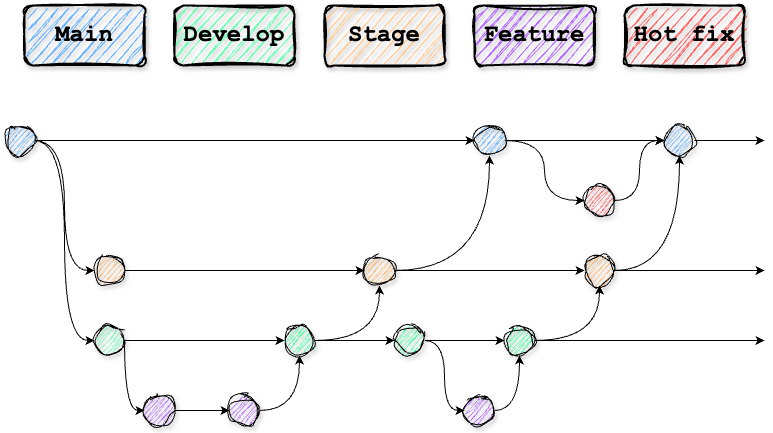

The diagram above was exported from draw.io. Its source (the exported page's mxGraphModel, read from the mxfile embedded in the PNG):
<mxGraphModel dx="1434" dy="741" grid="1" gridSize="10" guides="1" tooltips="1" connect="1" arrows="1" fold="1" page="1" pageScale="1" pageWidth="827" pageHeight="1169" math="0" shadow="0">
  <root>
    <mxCell id="0" />
    <mxCell id="1" parent="0" />
    <mxCell id="Hjm80nokp3P3YLztiJuk-1" value="Main" style="rounded=1;whiteSpace=wrap;html=1;strokeWidth=2;perimeterSpacing=0;glass=0;sketch=1;curveFitting=1;jiggle=2;shadow=1;fillColor=#66B2FF;fontFamily=Courier New;fontStyle=1;fontSize=24;" vertex="1" parent="1">
      <mxGeometry x="70" y="170" width="120" height="60" as="geometry" />
    </mxCell>
    <mxCell id="Hjm80nokp3P3YLztiJuk-3" value="Develop" style="rounded=1;whiteSpace=wrap;html=1;strokeWidth=2;perimeterSpacing=0;glass=0;sketch=1;curveFitting=1;jiggle=2;shadow=1;fillColor=#66FFB3;fontFamily=Courier New;fontStyle=1;fontSize=24;" vertex="1" parent="1">
      <mxGeometry x="220" y="170" width="120" height="60" as="geometry" />
    </mxCell>
    <mxCell id="Hjm80nokp3P3YLztiJuk-4" value="Stage" style="rounded=1;whiteSpace=wrap;html=1;strokeWidth=2;perimeterSpacing=0;glass=0;sketch=1;curveFitting=1;jiggle=2;shadow=1;fillColor=#FFCC99;fontFamily=Courier New;fontStyle=1;fontSize=24;" vertex="1" parent="1">
      <mxGeometry x="370" y="170" width="120" height="60" as="geometry" />
    </mxCell>
    <mxCell id="Hjm80nokp3P3YLztiJuk-13" style="edgeStyle=orthogonalEdgeStyle;rounded=0;orthogonalLoop=1;jettySize=auto;html=1;exitX=1;exitY=0.5;exitDx=0;exitDy=0;entryX=0;entryY=0.5;entryDx=0;entryDy=0;curved=1;strokeColor=default;" edge="1" parent="1" source="Hjm80nokp3P3YLztiJuk-5" target="Hjm80nokp3P3YLztiJuk-10">
      <mxGeometry relative="1" as="geometry" />
    </mxCell>
    <mxCell id="Hjm80nokp3P3YLztiJuk-14" style="edgeStyle=orthogonalEdgeStyle;rounded=0;orthogonalLoop=1;jettySize=auto;html=1;exitX=1;exitY=0.5;exitDx=0;exitDy=0;entryX=0;entryY=0.5;entryDx=0;entryDy=0;curved=1;" edge="1" parent="1" source="Hjm80nokp3P3YLztiJuk-5" target="Hjm80nokp3P3YLztiJuk-12">
      <mxGeometry relative="1" as="geometry" />
    </mxCell>
    <mxCell id="Hjm80nokp3P3YLztiJuk-35" style="edgeStyle=orthogonalEdgeStyle;rounded=0;orthogonalLoop=1;jettySize=auto;html=1;exitX=1;exitY=0.5;exitDx=0;exitDy=0;entryX=0;entryY=0.5;entryDx=0;entryDy=0;" edge="1" parent="1" source="Hjm80nokp3P3YLztiJuk-5" target="Hjm80nokp3P3YLztiJuk-7">
      <mxGeometry relative="1" as="geometry" />
    </mxCell>
    <mxCell id="Hjm80nokp3P3YLztiJuk-5" value="" style="ellipse;whiteSpace=wrap;html=1;aspect=fixed;sketch=1;curveFitting=1;jiggle=2;shadow=1;fillColor=#66B2FF;" vertex="1" parent="1">
      <mxGeometry x="50" y="290" width="30" height="30" as="geometry" />
    </mxCell>
    <mxCell id="Hjm80nokp3P3YLztiJuk-36" style="edgeStyle=orthogonalEdgeStyle;rounded=0;orthogonalLoop=1;jettySize=auto;html=1;exitX=1;exitY=0.5;exitDx=0;exitDy=0;entryX=0;entryY=0.5;entryDx=0;entryDy=0;" edge="1" parent="1" source="Hjm80nokp3P3YLztiJuk-7" target="Hjm80nokp3P3YLztiJuk-9">
      <mxGeometry relative="1" as="geometry" />
    </mxCell>
    <mxCell id="Hjm80nokp3P3YLztiJuk-37" style="edgeStyle=orthogonalEdgeStyle;rounded=0;orthogonalLoop=1;jettySize=auto;html=1;exitX=1;exitY=0.5;exitDx=0;exitDy=0;entryX=0;entryY=0.5;entryDx=0;entryDy=0;curved=1;" edge="1" parent="1" source="Hjm80nokp3P3YLztiJuk-7" target="Hjm80nokp3P3YLztiJuk-34">
      <mxGeometry relative="1" as="geometry">
        <Array as="points">
          <mxPoint x="590" y="305" />
          <mxPoint x="590" y="365" />
        </Array>
      </mxGeometry>
    </mxCell>
    <mxCell id="Hjm80nokp3P3YLztiJuk-7" value="" style="ellipse;whiteSpace=wrap;html=1;aspect=fixed;sketch=1;curveFitting=1;jiggle=2;shadow=1;fillColor=#66B2FF;" vertex="1" parent="1">
      <mxGeometry x="520" y="290" width="30" height="30" as="geometry" />
    </mxCell>
    <mxCell id="Hjm80nokp3P3YLztiJuk-8" value="Feature" style="rounded=1;whiteSpace=wrap;html=1;strokeWidth=2;perimeterSpacing=0;glass=0;sketch=1;curveFitting=1;jiggle=2;shadow=1;fillColor=#B266FF;fontFamily=Courier New;fontStyle=1;fontSize=24;" vertex="1" parent="1">
      <mxGeometry x="520" y="170" width="120" height="60" as="geometry" />
    </mxCell>
    <mxCell id="Hjm80nokp3P3YLztiJuk-45" style="edgeStyle=orthogonalEdgeStyle;rounded=0;orthogonalLoop=1;jettySize=auto;html=1;exitX=1;exitY=0.5;exitDx=0;exitDy=0;" edge="1" parent="1" source="Hjm80nokp3P3YLztiJuk-9">
      <mxGeometry relative="1" as="geometry">
        <mxPoint x="810" y="305" as="targetPoint" />
      </mxGeometry>
    </mxCell>
    <mxCell id="Hjm80nokp3P3YLztiJuk-9" value="" style="ellipse;whiteSpace=wrap;html=1;aspect=fixed;sketch=1;curveFitting=1;jiggle=2;shadow=1;fillColor=#66B2FF;" vertex="1" parent="1">
      <mxGeometry x="710" y="290" width="30" height="30" as="geometry" />
    </mxCell>
    <mxCell id="Hjm80nokp3P3YLztiJuk-23" style="edgeStyle=orthogonalEdgeStyle;rounded=0;orthogonalLoop=1;jettySize=auto;html=1;exitX=1;exitY=0.5;exitDx=0;exitDy=0;entryX=0;entryY=0.5;entryDx=0;entryDy=0;" edge="1" parent="1" source="Hjm80nokp3P3YLztiJuk-10" target="Hjm80nokp3P3YLztiJuk-21">
      <mxGeometry relative="1" as="geometry" />
    </mxCell>
    <mxCell id="Hjm80nokp3P3YLztiJuk-10" value="" style="ellipse;whiteSpace=wrap;html=1;aspect=fixed;sketch=1;curveFitting=1;jiggle=2;shadow=1;fillColor=#FFB366;" vertex="1" parent="1">
      <mxGeometry x="140" y="420" width="30" height="30" as="geometry" />
    </mxCell>
    <mxCell id="Hjm80nokp3P3YLztiJuk-18" style="edgeStyle=orthogonalEdgeStyle;rounded=0;orthogonalLoop=1;jettySize=auto;html=1;exitX=1;exitY=0.5;exitDx=0;exitDy=0;entryX=0;entryY=0.5;entryDx=0;entryDy=0;" edge="1" parent="1" source="Hjm80nokp3P3YLztiJuk-11" target="Hjm80nokp3P3YLztiJuk-15">
      <mxGeometry relative="1" as="geometry" />
    </mxCell>
    <mxCell id="Hjm80nokp3P3YLztiJuk-11" value="" style="ellipse;whiteSpace=wrap;html=1;aspect=fixed;sketch=1;curveFitting=1;jiggle=2;shadow=1;fillColor=#B266FF;" vertex="1" parent="1">
      <mxGeometry x="190" y="560" width="30" height="30" as="geometry" />
    </mxCell>
    <mxCell id="Hjm80nokp3P3YLztiJuk-17" style="edgeStyle=orthogonalEdgeStyle;rounded=0;orthogonalLoop=1;jettySize=auto;html=1;exitX=1;exitY=0.5;exitDx=0;exitDy=0;entryX=0;entryY=0.5;entryDx=0;entryDy=0;curved=1;" edge="1" parent="1" source="Hjm80nokp3P3YLztiJuk-12" target="Hjm80nokp3P3YLztiJuk-11">
      <mxGeometry relative="1" as="geometry">
        <Array as="points">
          <mxPoint x="170" y="575" />
        </Array>
      </mxGeometry>
    </mxCell>
    <mxCell id="Hjm80nokp3P3YLztiJuk-20" style="edgeStyle=orthogonalEdgeStyle;rounded=0;orthogonalLoop=1;jettySize=auto;html=1;exitX=1;exitY=0.5;exitDx=0;exitDy=0;entryX=0;entryY=0.5;entryDx=0;entryDy=0;" edge="1" parent="1" source="Hjm80nokp3P3YLztiJuk-12" target="Hjm80nokp3P3YLztiJuk-16">
      <mxGeometry relative="1" as="geometry" />
    </mxCell>
    <mxCell id="Hjm80nokp3P3YLztiJuk-12" value="" style="ellipse;whiteSpace=wrap;html=1;aspect=fixed;sketch=1;curveFitting=1;jiggle=2;shadow=1;fillColor=#66FFB3;" vertex="1" parent="1">
      <mxGeometry x="140" y="490" width="30" height="30" as="geometry" />
    </mxCell>
    <mxCell id="Hjm80nokp3P3YLztiJuk-19" style="edgeStyle=orthogonalEdgeStyle;rounded=0;orthogonalLoop=1;jettySize=auto;html=1;exitX=1;exitY=0.5;exitDx=0;exitDy=0;entryX=0.5;entryY=1;entryDx=0;entryDy=0;curved=1;" edge="1" parent="1" source="Hjm80nokp3P3YLztiJuk-15" target="Hjm80nokp3P3YLztiJuk-16">
      <mxGeometry relative="1" as="geometry" />
    </mxCell>
    <mxCell id="Hjm80nokp3P3YLztiJuk-15" value="" style="ellipse;whiteSpace=wrap;html=1;aspect=fixed;sketch=1;curveFitting=1;jiggle=2;shadow=1;fillColor=#B266FF;" vertex="1" parent="1">
      <mxGeometry x="275" y="560" width="30" height="30" as="geometry" />
    </mxCell>
    <mxCell id="Hjm80nokp3P3YLztiJuk-22" style="edgeStyle=orthogonalEdgeStyle;rounded=0;orthogonalLoop=1;jettySize=auto;html=1;exitX=1;exitY=0.5;exitDx=0;exitDy=0;entryX=0.5;entryY=1;entryDx=0;entryDy=0;curved=1;" edge="1" parent="1" source="Hjm80nokp3P3YLztiJuk-16" target="Hjm80nokp3P3YLztiJuk-21">
      <mxGeometry relative="1" as="geometry" />
    </mxCell>
    <mxCell id="Hjm80nokp3P3YLztiJuk-28" style="edgeStyle=orthogonalEdgeStyle;rounded=0;orthogonalLoop=1;jettySize=auto;html=1;exitX=1;exitY=0.5;exitDx=0;exitDy=0;entryX=0;entryY=0.5;entryDx=0;entryDy=0;" edge="1" parent="1" source="Hjm80nokp3P3YLztiJuk-16" target="Hjm80nokp3P3YLztiJuk-24">
      <mxGeometry relative="1" as="geometry" />
    </mxCell>
    <mxCell id="Hjm80nokp3P3YLztiJuk-16" value="" style="ellipse;whiteSpace=wrap;html=1;aspect=fixed;sketch=1;curveFitting=1;jiggle=2;shadow=1;fillColor=#33FF99;" vertex="1" parent="1">
      <mxGeometry x="330" y="490" width="30" height="30" as="geometry" />
    </mxCell>
    <mxCell id="Hjm80nokp3P3YLztiJuk-39" style="edgeStyle=orthogonalEdgeStyle;rounded=0;orthogonalLoop=1;jettySize=auto;html=1;exitX=1;exitY=0.5;exitDx=0;exitDy=0;entryX=0;entryY=0.5;entryDx=0;entryDy=0;" edge="1" parent="1" source="Hjm80nokp3P3YLztiJuk-21" target="Hjm80nokp3P3YLztiJuk-33">
      <mxGeometry relative="1" as="geometry" />
    </mxCell>
    <mxCell id="Hjm80nokp3P3YLztiJuk-43" style="edgeStyle=orthogonalEdgeStyle;rounded=0;orthogonalLoop=1;jettySize=auto;html=1;exitX=1;exitY=0.5;exitDx=0;exitDy=0;entryX=0.5;entryY=1;entryDx=0;entryDy=0;curved=1;" edge="1" parent="1" source="Hjm80nokp3P3YLztiJuk-21" target="Hjm80nokp3P3YLztiJuk-7">
      <mxGeometry relative="1" as="geometry" />
    </mxCell>
    <mxCell id="Hjm80nokp3P3YLztiJuk-21" value="" style="ellipse;whiteSpace=wrap;html=1;aspect=fixed;sketch=1;curveFitting=1;jiggle=2;shadow=1;fillColor=#FFB366;" vertex="1" parent="1">
      <mxGeometry x="410" y="420" width="30" height="30" as="geometry" />
    </mxCell>
    <mxCell id="Hjm80nokp3P3YLztiJuk-27" style="edgeStyle=orthogonalEdgeStyle;rounded=0;orthogonalLoop=1;jettySize=auto;html=1;exitX=1;exitY=0.5;exitDx=0;exitDy=0;entryX=0;entryY=0.5;entryDx=0;entryDy=0;curved=1;" edge="1" parent="1" source="Hjm80nokp3P3YLztiJuk-24" target="Hjm80nokp3P3YLztiJuk-26">
      <mxGeometry relative="1" as="geometry" />
    </mxCell>
    <mxCell id="Hjm80nokp3P3YLztiJuk-31" style="edgeStyle=orthogonalEdgeStyle;rounded=0;orthogonalLoop=1;jettySize=auto;html=1;exitX=1;exitY=0.5;exitDx=0;exitDy=0;entryX=0;entryY=0.5;entryDx=0;entryDy=0;" edge="1" parent="1" source="Hjm80nokp3P3YLztiJuk-24" target="Hjm80nokp3P3YLztiJuk-29">
      <mxGeometry relative="1" as="geometry" />
    </mxCell>
    <mxCell id="Hjm80nokp3P3YLztiJuk-24" value="" style="ellipse;whiteSpace=wrap;html=1;aspect=fixed;sketch=1;curveFitting=1;jiggle=2;shadow=1;fillColor=#33FF99;" vertex="1" parent="1">
      <mxGeometry x="440" y="490" width="30" height="30" as="geometry" />
    </mxCell>
    <mxCell id="Hjm80nokp3P3YLztiJuk-30" style="edgeStyle=orthogonalEdgeStyle;rounded=0;orthogonalLoop=1;jettySize=auto;html=1;exitX=1;exitY=0.5;exitDx=0;exitDy=0;entryX=0.5;entryY=1;entryDx=0;entryDy=0;curved=1;" edge="1" parent="1" source="Hjm80nokp3P3YLztiJuk-26" target="Hjm80nokp3P3YLztiJuk-29">
      <mxGeometry relative="1" as="geometry" />
    </mxCell>
    <mxCell id="Hjm80nokp3P3YLztiJuk-26" value="" style="ellipse;whiteSpace=wrap;html=1;aspect=fixed;sketch=1;curveFitting=1;jiggle=2;shadow=1;fillColor=#B266FF;" vertex="1" parent="1">
      <mxGeometry x="510" y="560" width="30" height="30" as="geometry" />
    </mxCell>
    <mxCell id="Hjm80nokp3P3YLztiJuk-40" style="edgeStyle=orthogonalEdgeStyle;rounded=0;orthogonalLoop=1;jettySize=auto;html=1;exitX=1;exitY=0.5;exitDx=0;exitDy=0;entryX=0.5;entryY=1;entryDx=0;entryDy=0;curved=1;" edge="1" parent="1" source="Hjm80nokp3P3YLztiJuk-29" target="Hjm80nokp3P3YLztiJuk-33">
      <mxGeometry relative="1" as="geometry" />
    </mxCell>
    <mxCell id="Hjm80nokp3P3YLztiJuk-44" style="edgeStyle=orthogonalEdgeStyle;rounded=0;orthogonalLoop=1;jettySize=auto;html=1;exitX=1;exitY=0.5;exitDx=0;exitDy=0;" edge="1" parent="1" source="Hjm80nokp3P3YLztiJuk-29">
      <mxGeometry relative="1" as="geometry">
        <mxPoint x="810" y="505" as="targetPoint" />
      </mxGeometry>
    </mxCell>
    <mxCell id="Hjm80nokp3P3YLztiJuk-29" value="" style="ellipse;whiteSpace=wrap;html=1;aspect=fixed;sketch=1;curveFitting=1;jiggle=2;shadow=1;fillColor=#33FF99;" vertex="1" parent="1">
      <mxGeometry x="550" y="490" width="30" height="30" as="geometry" />
    </mxCell>
    <mxCell id="Hjm80nokp3P3YLztiJuk-32" value="Hot fix" style="rounded=1;whiteSpace=wrap;html=1;strokeWidth=2;perimeterSpacing=0;glass=0;sketch=1;curveFitting=1;jiggle=2;shadow=1;fillColor=#FF6666;fontFamily=Courier New;fontStyle=1;fontSize=24;" vertex="1" parent="1">
      <mxGeometry x="670" y="170" width="120" height="60" as="geometry" />
    </mxCell>
    <mxCell id="Hjm80nokp3P3YLztiJuk-46" style="edgeStyle=orthogonalEdgeStyle;rounded=0;orthogonalLoop=1;jettySize=auto;html=1;exitX=1;exitY=0.5;exitDx=0;exitDy=0;entryX=0.5;entryY=1;entryDx=0;entryDy=0;curved=1;" edge="1" parent="1" source="Hjm80nokp3P3YLztiJuk-33" target="Hjm80nokp3P3YLztiJuk-9">
      <mxGeometry relative="1" as="geometry" />
    </mxCell>
    <mxCell id="Hjm80nokp3P3YLztiJuk-47" style="edgeStyle=orthogonalEdgeStyle;rounded=0;orthogonalLoop=1;jettySize=auto;html=1;exitX=1;exitY=0.5;exitDx=0;exitDy=0;" edge="1" parent="1" source="Hjm80nokp3P3YLztiJuk-33">
      <mxGeometry relative="1" as="geometry">
        <mxPoint x="810" y="435" as="targetPoint" />
      </mxGeometry>
    </mxCell>
    <mxCell id="Hjm80nokp3P3YLztiJuk-33" value="" style="ellipse;whiteSpace=wrap;html=1;aspect=fixed;sketch=1;curveFitting=1;jiggle=2;shadow=1;fillColor=#FFB366;" vertex="1" parent="1">
      <mxGeometry x="630" y="420" width="30" height="30" as="geometry" />
    </mxCell>
    <mxCell id="Hjm80nokp3P3YLztiJuk-38" style="edgeStyle=orthogonalEdgeStyle;rounded=0;orthogonalLoop=1;jettySize=auto;html=1;exitX=1;exitY=0.5;exitDx=0;exitDy=0;entryX=0;entryY=0.5;entryDx=0;entryDy=0;curved=1;" edge="1" parent="1" source="Hjm80nokp3P3YLztiJuk-34" target="Hjm80nokp3P3YLztiJuk-9">
      <mxGeometry relative="1" as="geometry" />
    </mxCell>
    <mxCell id="Hjm80nokp3P3YLztiJuk-34" value="" style="ellipse;whiteSpace=wrap;html=1;aspect=fixed;sketch=1;curveFitting=1;jiggle=2;shadow=1;fillColor=#FF6666;" vertex="1" parent="1">
      <mxGeometry x="630" y="350" width="30" height="30" as="geometry" />
    </mxCell>
  </root>
</mxGraphModel>